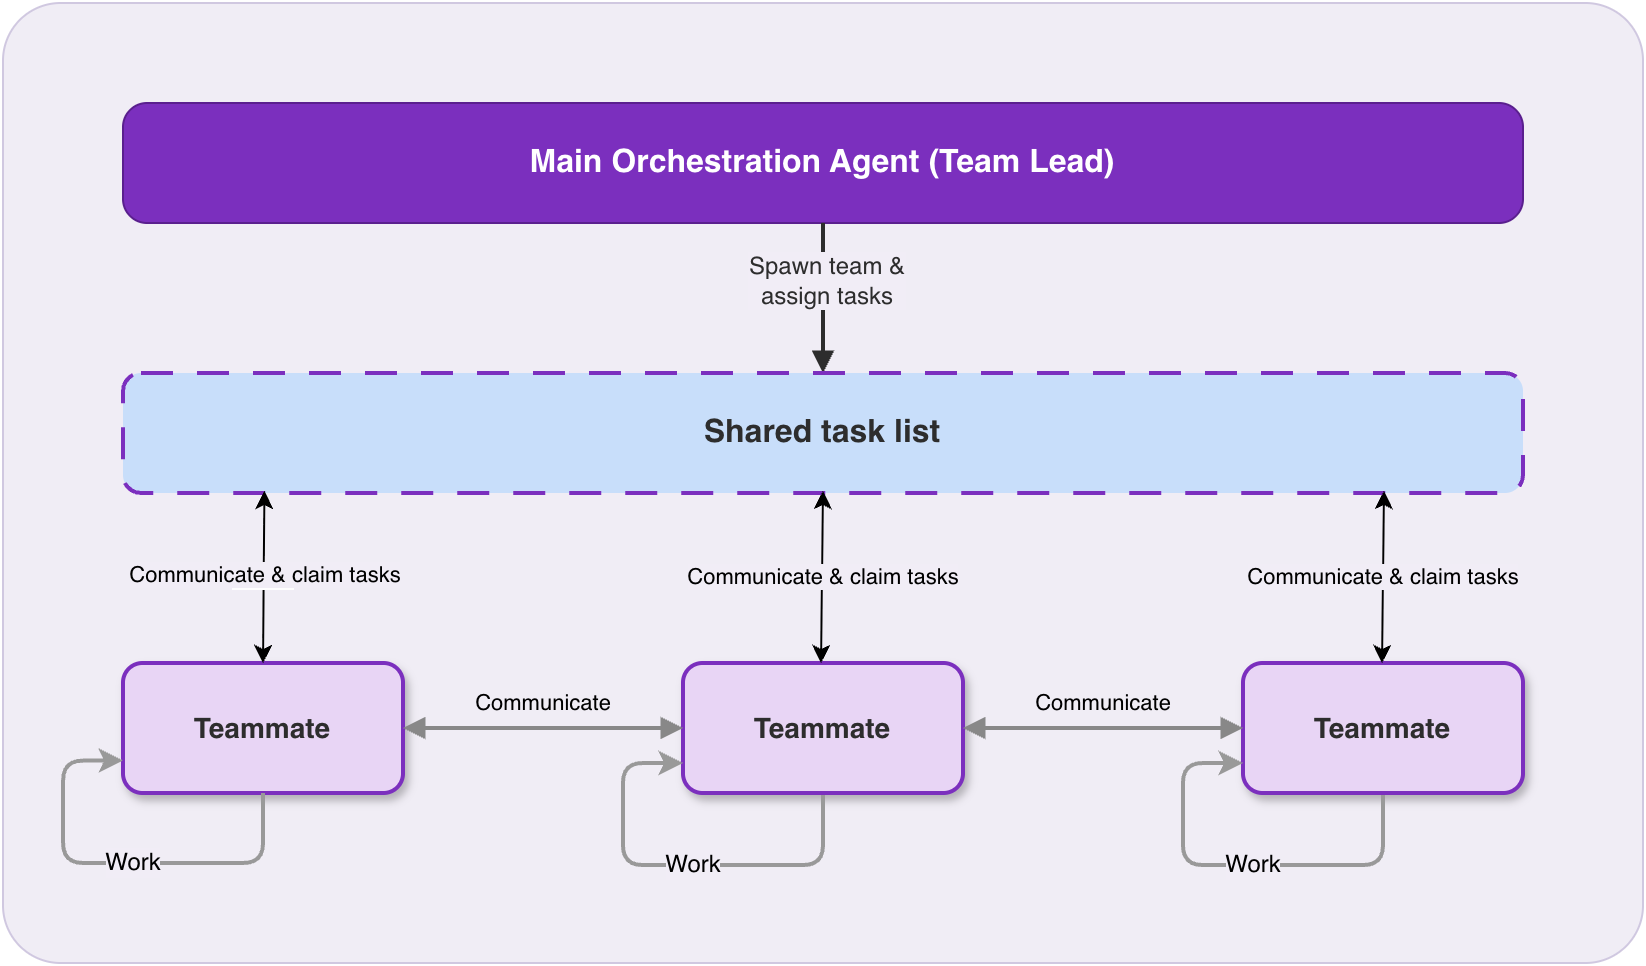

The diagram above was exported from draw.io. Its source (the exported page's mxGraphModel, read from the mxfile embedded in the PNG):
<mxGraphModel dx="1045" dy="668" grid="1" gridSize="10" guides="1" tooltips="1" connect="1" arrows="1" fold="1" page="1" pageScale="1" pageWidth="900" pageHeight="700" background="#FFFFFF" math="0" shadow="0">
  <root>
    <mxCell id="0" />
    <mxCell id="1" parent="0" />
    <mxCell id="bg" parent="1" style="rounded=1;whiteSpace=wrap;html=1;fillColor=#F0EDF5;strokeColor=#D0C8E0;arcSize=6;labelBackgroundColor=light-dark(#f1edf6, #E1D5E7);" value="" vertex="1">
      <mxGeometry height="480" width="820" x="40" y="10" as="geometry" />
    </mxCell>
    <mxCell id="main" parent="1" style="rounded=1;whiteSpace=wrap;html=1;fillColor=#7B2FBE;fontColor=#FFFFFF;strokeColor=#5A1F8E;fontSize=16;fontStyle=1;arcSize=20;fontFamily=Helvetica;" value="Main Orchestration Agent (Team Lead)" vertex="1">
      <mxGeometry height="60" width="700" x="100" y="60" as="geometry" />
    </mxCell>
    <mxCell id="spawnArrow" edge="1" parent="1" source="main" style="edgeStyle=orthogonalEdgeStyle;rounded=0;orthogonalLoop=1;jettySize=auto;html=1;strokeColor=#2D2D2D;strokeWidth=2;endArrow=block;endFill=1;" target="taskList">
      <mxGeometry relative="1" as="geometry" />
    </mxCell>
    <mxCell id="n4xFzgZCkdZIgUqjEkhz-1" connectable="0" parent="spawnArrow" style="edgeLabel;html=1;align=center;verticalAlign=middle;resizable=0;points=[];labelBackgroundColor=light-dark(#f1edf6, #E1D5E7);" value="&lt;span style=&quot;color: rgb(45, 45, 45); font-size: 12px;&quot;&gt;Spawn team &amp;amp;&lt;/span&gt;&lt;br style=&quot;color: rgb(45, 45, 45); font-size: 12px;&quot;&gt;&lt;span style=&quot;color: rgb(45, 45, 45); font-size: 12px;&quot;&gt;assign tasks&lt;/span&gt;" vertex="1">
      <mxGeometry relative="1" x="-0.2267" y="2" as="geometry">
        <mxPoint as="offset" />
      </mxGeometry>
    </mxCell>
    <mxCell id="taskList" parent="1" style="rounded=1;whiteSpace=wrap;html=1;fillColor=#C8DEFA;fontColor=#2D2D2D;strokeColor=#7B2FBE;fontSize=16;fontStyle=1;arcSize=15;dashed=1;dashPattern=8 6;strokeWidth=2;fontFamily=Helvetica;" value="Shared task list" vertex="1">
      <mxGeometry height="60" width="700" x="100" y="195" as="geometry" />
    </mxCell>
    <mxCell id="tm1" parent="1" style="rounded=1;whiteSpace=wrap;html=1;fillColor=#E8D5F5;fontColor=#2D2D2D;strokeColor=#7B2FBE;fontSize=14;fontStyle=1;arcSize=15;strokeWidth=2;fontFamily=Helvetica;shadow=1;" value="Teammate" vertex="1">
      <mxGeometry height="65" width="140" x="100" y="340" as="geometry" />
    </mxCell>
    <mxCell id="tm2" parent="1" style="rounded=1;whiteSpace=wrap;html=1;fillColor=#E8D5F5;fontColor=#2D2D2D;strokeColor=#7B2FBE;fontSize=14;fontStyle=1;arcSize=15;strokeWidth=2;fontFamily=Helvetica;shadow=1;" value="Teammate" vertex="1">
      <mxGeometry height="65" width="140" x="380" y="340" as="geometry" />
    </mxCell>
    <mxCell id="tm3" parent="1" style="rounded=1;whiteSpace=wrap;html=1;fillColor=#E8D5F5;fontColor=#2D2D2D;strokeColor=#7B2FBE;fontSize=14;fontStyle=1;arcSize=15;strokeWidth=2;fontFamily=Helvetica;shadow=1;" value="Teammate" vertex="1">
      <mxGeometry height="65" width="140" x="660" y="340" as="geometry" />
    </mxCell>
    <mxCell id="comm12" edge="1" parent="1" source="tm1" style="html=1;strokeColor=#888888;strokeWidth=2;endArrow=block;endFill=1;startArrow=block;startFill=1;" target="tm2">
      <mxGeometry relative="1" as="geometry" />
    </mxCell>
    <mxCell id="commLabel12" parent="1" style="text;html=1;fontSize=11;fontColor=#000000;align=center;verticalAlign=middle;fontFamily=Helvetica;" value="Communicate" vertex="1">
      <mxGeometry height="20" width="110" x="255" y="350" as="geometry" />
    </mxCell>
    <mxCell id="comm23" edge="1" parent="1" source="tm2" style="html=1;strokeColor=#888888;strokeWidth=2;endArrow=block;endFill=1;startArrow=block;startFill=1;" target="tm3">
      <mxGeometry relative="1" as="geometry" />
    </mxCell>
    <mxCell id="commLabel23" parent="1" style="text;html=1;fontSize=11;fontColor=#000000;align=center;verticalAlign=middle;fontFamily=Helvetica;" value="Communicate" vertex="1">
      <mxGeometry height="20" width="110" x="535" y="350" as="geometry" />
    </mxCell>
    <mxCell id="n4xFzgZCkdZIgUqjEkhz-6" edge="1" parent="1" source="tm1" style="endArrow=classic;startArrow=classic;html=1;rounded=0;exitX=0.5;exitY=0;exitDx=0;exitDy=0;entryX=0.101;entryY=0.983;entryDx=0;entryDy=0;entryPerimeter=0;" target="taskList" value="f1edf6">
      <mxGeometry height="50" relative="1" width="50" as="geometry">
        <mxPoint x="90" y="330" as="sourcePoint" />
        <mxPoint x="140" y="280" as="targetPoint" />
      </mxGeometry>
    </mxCell>
    <mxCell id="n4xFzgZCkdZIgUqjEkhz-7" connectable="0" parent="n4xFzgZCkdZIgUqjEkhz-6" style="edgeLabel;html=1;align=center;verticalAlign=middle;resizable=0;points=[];labelBackgroundColor=light-dark(#F1EDF6,#F1EDF6);" value="Communicate &amp;amp; claim tasks" vertex="1">
      <mxGeometry relative="1" x="0.0137" as="geometry">
        <mxPoint as="offset" />
      </mxGeometry>
    </mxCell>
    <mxCell id="n4xFzgZCkdZIgUqjEkhz-8" edge="1" parent="1" style="endArrow=classic;startArrow=classic;html=1;rounded=0;exitX=0.5;exitY=0;exitDx=0;exitDy=0;entryX=0.101;entryY=0.983;entryDx=0;entryDy=0;entryPerimeter=0;" value="f1edf6">
      <mxGeometry height="50" relative="1" width="50" as="geometry">
        <mxPoint x="449" y="340" as="sourcePoint" />
        <mxPoint x="450" y="254" as="targetPoint" />
      </mxGeometry>
    </mxCell>
    <mxCell id="n4xFzgZCkdZIgUqjEkhz-9" connectable="0" parent="n4xFzgZCkdZIgUqjEkhz-8" style="edgeLabel;html=1;align=center;verticalAlign=middle;resizable=0;points=[];labelBackgroundColor=light-dark(#F1EDF6,#F1EDF6);" value="Communicate &amp;amp; claim tasks" vertex="1">
      <mxGeometry relative="1" x="0.0137" as="geometry">
        <mxPoint as="offset" />
      </mxGeometry>
    </mxCell>
    <mxCell id="n4xFzgZCkdZIgUqjEkhz-10" edge="1" parent="1" style="endArrow=classic;startArrow=classic;html=1;rounded=0;exitX=0.5;exitY=0;exitDx=0;exitDy=0;entryX=0.101;entryY=0.983;entryDx=0;entryDy=0;entryPerimeter=0;" value="f1edf6">
      <mxGeometry height="50" relative="1" width="50" as="geometry">
        <mxPoint x="729.5" y="340" as="sourcePoint" />
        <mxPoint x="730.5" y="254" as="targetPoint" />
      </mxGeometry>
    </mxCell>
    <mxCell id="n4xFzgZCkdZIgUqjEkhz-11" connectable="0" parent="n4xFzgZCkdZIgUqjEkhz-10" style="edgeLabel;html=1;align=center;verticalAlign=middle;resizable=0;points=[];labelBackgroundColor=light-dark(#F1EDF6,#F1EDF6);" value="Communicate &amp;amp; claim tasks" vertex="1">
      <mxGeometry relative="1" x="0.0137" as="geometry">
        <mxPoint as="offset" />
      </mxGeometry>
    </mxCell>
    <mxCell id="n4xFzgZCkdZIgUqjEkhz-13" edge="1" parent="1" source="tm1" style="endArrow=classic;html=1;rounded=1;exitX=0.5;exitY=1;exitDx=0;exitDy=0;entryX=0;entryY=0.75;entryDx=0;entryDy=0;edgeStyle=orthogonalEdgeStyle;strokeWidth=2;strokeColor=#999999;curved=0;" target="tm1" value="">
      <mxGeometry height="50" relative="1" width="50" as="geometry">
        <Array as="points">
          <mxPoint x="170" y="440" />
          <mxPoint x="70" y="440" />
          <mxPoint x="70" y="389" />
        </Array>
        <mxPoint x="220" y="510" as="sourcePoint" />
        <mxPoint x="270" y="460" as="targetPoint" />
      </mxGeometry>
    </mxCell>
    <mxCell id="n4xFzgZCkdZIgUqjEkhz-15" connectable="0" parent="n4xFzgZCkdZIgUqjEkhz-13" style="edgeLabel;html=1;align=center;verticalAlign=middle;resizable=0;points=[];labelBackgroundColor=light-dark(#F1EDF6,#F1EDF6);" value="&lt;font style=&quot;font-size: 12px;&quot;&gt;Work&lt;/font&gt;" vertex="1">
      <mxGeometry relative="1" x="-0.0189" as="geometry">
        <mxPoint x="6" as="offset" />
      </mxGeometry>
    </mxCell>
    <mxCell id="n4xFzgZCkdZIgUqjEkhz-18" edge="1" parent="1" style="endArrow=classic;html=1;rounded=1;exitX=0.5;exitY=1;exitDx=0;exitDy=0;entryX=0;entryY=0.75;entryDx=0;entryDy=0;edgeStyle=orthogonalEdgeStyle;strokeWidth=2;strokeColor=#999999;curved=0;" value="">
      <mxGeometry height="50" relative="1" width="50" as="geometry">
        <Array as="points">
          <mxPoint x="449.96000000000004" y="441" />
          <mxPoint x="349.96000000000004" y="441" />
          <mxPoint x="349.96000000000004" y="390" />
        </Array>
        <mxPoint x="449.96000000000004" y="406" as="sourcePoint" />
        <mxPoint x="379.96000000000004" y="390" as="targetPoint" />
      </mxGeometry>
    </mxCell>
    <mxCell id="n4xFzgZCkdZIgUqjEkhz-19" connectable="0" parent="n4xFzgZCkdZIgUqjEkhz-18" style="edgeLabel;html=1;align=center;verticalAlign=middle;resizable=0;points=[];labelBackgroundColor=light-dark(#F1EDF6,#F1EDF6);" value="&lt;font style=&quot;font-size: 12px;&quot;&gt;Work&lt;/font&gt;" vertex="1">
      <mxGeometry relative="1" x="-0.0189" as="geometry">
        <mxPoint x="6" as="offset" />
      </mxGeometry>
    </mxCell>
    <mxCell id="n4xFzgZCkdZIgUqjEkhz-20" edge="1" parent="1" style="endArrow=classic;html=1;rounded=1;exitX=0.5;exitY=1;exitDx=0;exitDy=0;entryX=0;entryY=0.75;entryDx=0;entryDy=0;edgeStyle=orthogonalEdgeStyle;strokeWidth=2;strokeColor=#999999;curved=0;" value="">
      <mxGeometry height="50" relative="1" width="50" as="geometry">
        <Array as="points">
          <mxPoint x="729.96" y="441" />
          <mxPoint x="629.96" y="441" />
          <mxPoint x="629.96" y="390" />
        </Array>
        <mxPoint x="729.96" y="406" as="sourcePoint" />
        <mxPoint x="659.96" y="390" as="targetPoint" />
      </mxGeometry>
    </mxCell>
    <mxCell id="n4xFzgZCkdZIgUqjEkhz-21" connectable="0" parent="n4xFzgZCkdZIgUqjEkhz-20" style="edgeLabel;html=1;align=center;verticalAlign=middle;resizable=0;points=[];labelBackgroundColor=light-dark(#F1EDF6,#F1EDF6);" value="&lt;font style=&quot;font-size: 12px;&quot;&gt;Work&lt;/font&gt;" vertex="1">
      <mxGeometry relative="1" x="-0.0189" as="geometry">
        <mxPoint x="6" as="offset" />
      </mxGeometry>
    </mxCell>
  </root>
</mxGraphModel>